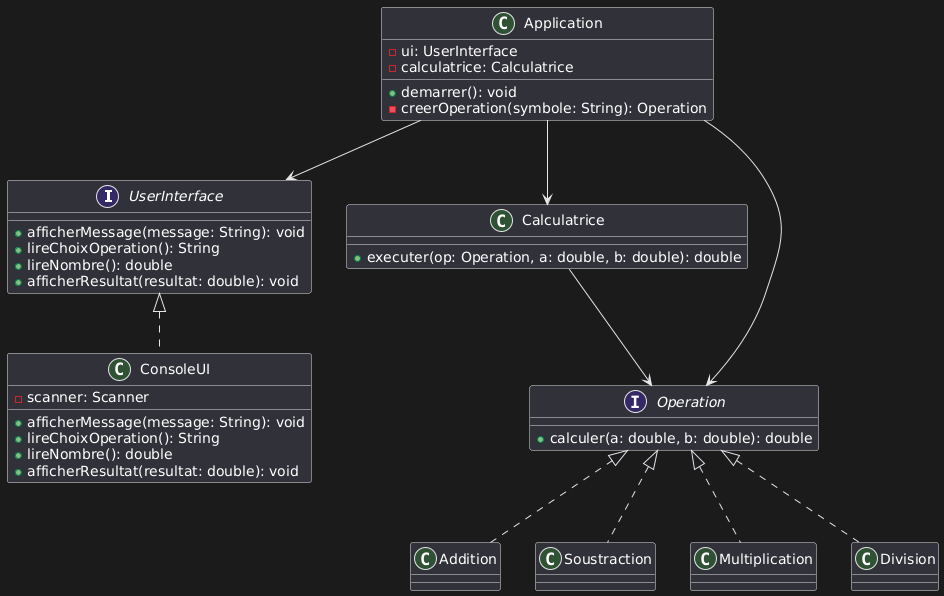

The diagram above was rendered by PlantUML. Its source (embedded in the PNG):
@startuml
interface UserInterface {
  + afficherMessage(message: String): void
  + lireChoixOperation(): String
  + lireNombre(): double
  + afficherResultat(resultat: double): void
}

class ConsoleUI {
  - scanner: Scanner
  + afficherMessage(message: String): void
  + lireChoixOperation(): String
  + lireNombre(): double
  + afficherResultat(resultat: double): void
}

class Application {
  - ui: UserInterface
  - calculatrice: Calculatrice
  + demarrer(): void
  - creerOperation(symbole: String): Operation
}

class Calculatrice {
  + executer(op: Operation, a: double, b: double): double
}

interface Operation {
  + calculer(a: double, b: double): double
}

class Addition
class Soustraction
class Multiplication
class Division

UserInterface <|.. ConsoleUI
Application --> UserInterface
Application --> Calculatrice
Application --> Operation
Calculatrice --> Operation

Operation <|.. Addition
Operation <|.. Soustraction
Operation <|.. Multiplication
Operation <|.. Division
@enduml